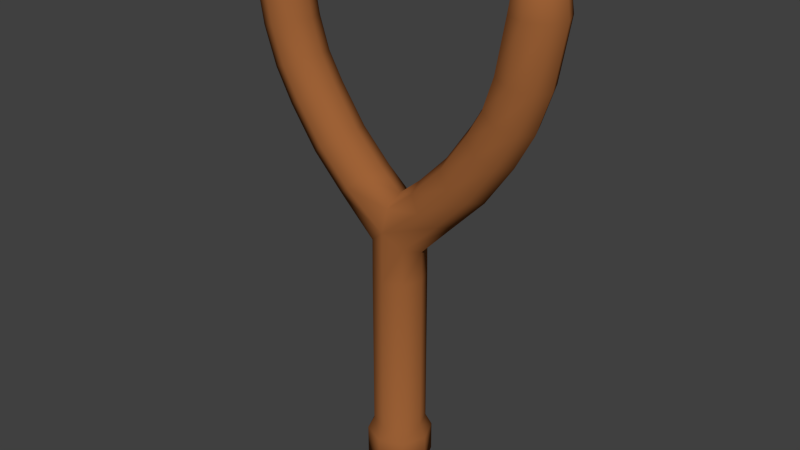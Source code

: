 # Source: slingshot.blend  (saved by Blender 2.63.0; exported with 4.5.12 LTS)
import bpy
from mathutils import Matrix  # noqa: F401  (used for matrix-valued properties, if any)

bpy.ops.wm.read_factory_settings(use_empty=True)
scene = bpy.context.scene
scene.name = 'Scene'

# ---- collections
col_collection_1 = bpy.data.collections.new('Collection 1'); scene.collection.children.link(col_collection_1)

# ---- materials (node trees are filled in below, after node groups)
mat_material = bpy.data.materials.new('Material')
mat_material.alpha_threshold = 0.0
mat_material.use_transparent_shadow = False
mat_material.diffuse_color = (0.3424, 0.1216, 0.03761, 1.0)
mat_material.roughness = 0.5
mat_material.specular_intensity = 0.1967
mat_material.line_color = (0.0, 0.0, 0.0, 1.0)

# ---- material node trees

# ---- world
world_world = bpy.data.worlds.new('World'); scene.world = world_world
world_world.color = (0.05088, 0.05088, 0.05088)
world_world.use_sun_shadow = False
world_world.sun_shadow_jitter_overblur = 0.0
world_world.cycles.sampling_method = 'MANUAL'
world_world.cycles.sample_map_resolution = 256

# ---- meshes
me_cube = bpy.data.meshes.new('Cube')
me_cube.from_pydata([(-7.498e-09, -0.08577, -0.08577), (-7.498e-09, -0.08577, 0.08577), (-0.06065, -0.06065, -0.08577), (-0.08577, 1.023e-09, -0.08577), (-4.675e-05, -4.097e-08, 0.1913), (-0.07492, -2.626e-08, 0.2533), (-0.0001638, -0.06065, 0.1575), (-0.09354, -0.06065, 0.2364), (-0.1385, -0.08577, 0.1957), (-0.05952, -0.06065, 0.03543), (-0.1835, -0.06065, 0.155), (-0.08539, -1.155e-08, 0.01615), (-0.2021, -6.019e-09, 0.1382), (-0.1732, -4.116e-08, 0.3533), (-0.1933, -0.06065, 0.3383), (-0.2418, -0.08577, 0.302), (-0.2904, -0.06065, 0.2656), (-0.3105, -2.071e-08, 0.2506), (-0.2584, -5.879e-08, 0.4751), (-0.2799, -0.06065, 0.462), (-0.3316, -0.08577, 0.4304), (-0.3834, -0.06065, 0.3988), (-0.4048, -3.834e-08, 0.3857), (-0.3432, -8.668e-08, 0.6638), (-0.3676, -0.06065, 0.6582), (-0.4268, -0.08577, 0.6446), (-0.4859, -0.06065, 0.6311), (-0.5103, -7.191e-08, 0.6254), (-7.498e-09, -0.08577, -0.6345), (-0.06065, -0.06065, -0.6345), (-0.08577, 1.023e-09, -0.6345), (-9.327e-09, -0.1067, -0.6752), (-0.07544, -0.07544, -0.6752), (-0.1067, 1.272e-09, -0.6752), (-9.327e-09, -0.1067, -0.7753), (-0.07544, -0.07544, -0.7753), (-0.1067, 1.272e-09, -0.7753), (-5.873e-09, -0.06718, -0.7974), (-0.0475, -0.0475, -0.7974), (-0.06718, 8.011e-10, -0.7974), (0.0, 0.0, -0.8037), (-0.3741, -1.021e-07, 0.8288), (-0.3992, -0.06065, 0.8283), (-0.4598, -0.08577, 0.8269), (-0.5204, -0.06065, 0.8255), (-0.5456, -9.249e-08, 0.8249), (-0.3913, -9.304e-08, 0.9433), (-0.4116, -0.04882, 0.9429), (-0.4604, -0.06904, 0.9418), (-0.5092, -0.04882, 0.9407), (-0.5294, -8.528e-08, 0.9402), (-0.4242, -5.248e-08, 0.9623), (-0.4345, -0.02475, 0.9621), (-0.4592, -0.035, 0.9615), (-0.484, -0.02475, 0.961), (-0.4942, -4.855e-08, 0.9608), (-0.4599, -8.654e-09, 0.9661), (-0.332, -0.06065, 0.5519), (-0.3874, -0.08577, 0.5293), (-0.4428, -0.06065, 0.5067), (-0.4658, -5.401e-08, 0.4973), (-0.309, -7.162e-08, 0.5612)], [], [(7, 4, 5), (7, 6, 4), (8, 6, 7), (12, 9, 10), (12, 11, 9), (11, 3, 2), (0, 1, 9), (9, 2, 0), (8, 1, 6), (10, 1, 8), (10, 9, 1), (2, 9, 11), (14, 7, 5, 13), (15, 8, 7, 14), (17, 12, 10, 16), (16, 10, 8, 15), (22, 17, 16, 21), (19, 14, 13, 18), (20, 15, 14, 19), (21, 16, 15, 20), (58, 20, 19, 57), (59, 21, 20, 58), (60, 22, 21, 59), (57, 19, 18, 61), (2, 3, 30, 29), (0, 2, 29, 28), (32, 29, 30), (30, 33, 32), (31, 29, 32), (31, 28, 29), (35, 32, 33, 36), (31, 32, 35, 34), (38, 35, 36, 39), (34, 35, 38, 37), (40, 38, 39), (37, 38, 40), (45, 27, 26, 44), (42, 24, 23, 41), (43, 25, 24, 42), (44, 26, 25, 43), (49, 44, 43, 48), (50, 45, 44, 49), (47, 42, 41, 46), (48, 43, 42, 47), (53, 48, 47, 52), (54, 49, 48, 53), (55, 50, 49, 54), (52, 47, 46, 51), (56, 55, 54), (56, 52, 51), (56, 53, 52), (56, 54, 53), (25, 58, 57, 24), (26, 59, 58, 25), (27, 60, 59, 26), (24, 57, 61, 23)])
me_cube.polygons.foreach_set('use_smooth', [True] * 56)
me_cube.materials.append(mat_material)
me_cube.use_remesh_preserve_volume = False
me_cube.use_remesh_preserve_attributes = False
me_cube.use_mirror_vertex_groups = False
me_cube.update()

# ---- objects
ob_body = bpy.data.objects.new('Body', me_cube)

# ---- transforms, parenting, visibility, modifiers, constraints
ob_body.location = (0.0, 0.0, 0.0)
ob_body.lock_rotations_4d = False
ob_body.empty_display_type = 'ARROWS'
ob_body.lineart.crease_threshold = 0.0
_m = ob_body.modifiers.new('Mirror', 'MIRROR')
_m.use_axis = (True, True, False)
_m.merge_threshold = 0.01

# ---- collection membership
col_collection_1.objects.link(ob_body)

# ---- scene / render settings (as saved in the file)
scene.frame_start = 1; scene.frame_end = 250; scene.frame_set(1)
scene.render.engine = 'BLENDER_EEVEE_NEXT'
scene.render.image_settings.color_mode = 'RGB'
scene.render.image_settings.compression = 90
scene.render.resolution_percentage = 50
scene.render.dither_intensity = 0.0
scene.render.bake_margin = 2
scene.render.bake_bias = 0.0
scene.cycles.use_denoising = False
scene.cycles.samples = 10
scene.cycles.sampling_pattern = 'TABULATED_SOBOL'
scene.cycles.light_sampling_threshold = 0.0
scene.cycles.use_adaptive_sampling = False
scene.cycles.use_light_tree = False
scene.cycles.blur_glossy = 0.0
scene.cycles.volume_bounces = 1
scene.cycles.pixel_filter_type = 'GAUSSIAN'
scene.cycles.sample_clamp_indirect = 0.0
scene.view_settings.view_transform = 'Standard'
bpy.context.view_layer.update()

# ---- added for rendering (the .blend has no active camera and no usable light): camera, sun
cam_auto = bpy.data.cameras.new('AutoCamera')
cam_auto.lens = 50.0
cam_auto.sensor_width = 36.0
cam_auto.clip_end = 1000.0
ob_auto_camera = bpy.data.objects.new('AutoCamera', cam_auto)
scene.collection.objects.link(ob_auto_camera)
ob_auto_camera.location = (1.93381, -2.32057, 1.62823)
ob_auto_camera.rotation_euler = (1.09748, -7.21219e-08, 0.694738)
scene.camera = ob_auto_camera
light_auto_sun = bpy.data.lights.new('AutoSun', 'SUN')
light_auto_sun.energy = 3.0
light_auto_sun.angle = 0.0523599
ob_auto_sun = bpy.data.objects.new('AutoSun', light_auto_sun)
scene.collection.objects.link(ob_auto_sun)
ob_auto_sun.rotation_euler = (0.872665, 0.174533, 0.523599)
bpy.context.view_layer.update()

